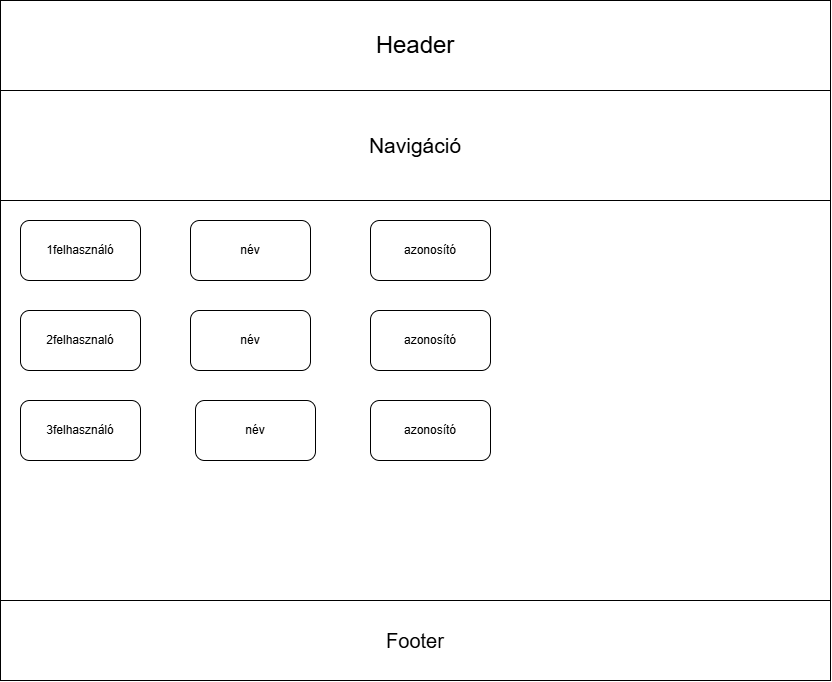

The diagram above was exported from draw.io. Its source (the exported page's mxGraphModel, read from the mxfile embedded in the PNG):
<mxGraphModel dx="1483" dy="802" grid="1" gridSize="10" guides="1" tooltips="1" connect="1" arrows="1" fold="1" page="1" pageScale="1" pageWidth="827" pageHeight="1169" math="0" shadow="0">
  <root>
    <mxCell id="0" />
    <mxCell id="1" parent="0" />
    <mxCell id="nQbtSe6s5YWEc3LILVOT-1" parent="1" style="rounded=0;whiteSpace=wrap;html=1;" value="&lt;font style=&quot;font-size: 24px;&quot;&gt;Header&lt;/font&gt;" vertex="1">
      <mxGeometry height="90" width="830" as="geometry" />
    </mxCell>
    <mxCell id="nQbtSe6s5YWEc3LILVOT-2" parent="1" style="rounded=0;whiteSpace=wrap;html=1;" value="&lt;font style=&quot;font-size: 21px;&quot;&gt;Navigáció&lt;/font&gt;" vertex="1">
      <mxGeometry height="110" width="830" y="90" as="geometry" />
    </mxCell>
    <mxCell id="nQbtSe6s5YWEc3LILVOT-3" parent="1" style="rounded=0;whiteSpace=wrap;html=1;" value="" vertex="1">
      <mxGeometry height="400" width="830" y="200" as="geometry" />
    </mxCell>
    <mxCell id="nQbtSe6s5YWEc3LILVOT-4" parent="1" style="rounded=1;whiteSpace=wrap;html=1;roundedPerimeter=1;" value="1felhasználó" vertex="1">
      <mxGeometry height="60" width="120" x="20" y="220" as="geometry" />
    </mxCell>
    <mxCell id="nQbtSe6s5YWEc3LILVOT-6" parent="1" style="rounded=1;whiteSpace=wrap;html=1;roundedPerimeter=1;" value="2felhasznaló" vertex="1">
      <mxGeometry height="60" width="120" x="20" y="310" as="geometry" />
    </mxCell>
    <mxCell id="nQbtSe6s5YWEc3LILVOT-8" parent="1" style="rounded=1;whiteSpace=wrap;html=1;roundedPerimeter=1;" value="3felhasználó" vertex="1">
      <mxGeometry height="60" width="120" x="20" y="400" as="geometry" />
    </mxCell>
    <mxCell id="nQbtSe6s5YWEc3LILVOT-9" parent="1" style="rounded=1;whiteSpace=wrap;html=1;roundedPerimeter=1;" value="név" vertex="1">
      <mxGeometry height="60" width="120" x="190" y="220" as="geometry" />
    </mxCell>
    <mxCell id="nQbtSe6s5YWEc3LILVOT-10" parent="1" style="rounded=1;whiteSpace=wrap;html=1;roundedPerimeter=1;" value="azonosító" vertex="1">
      <mxGeometry height="60" width="120" x="370" y="220" as="geometry" />
    </mxCell>
    <mxCell id="nQbtSe6s5YWEc3LILVOT-11" parent="1" style="rounded=1;whiteSpace=wrap;html=1;roundedPerimeter=1;" value="azonosító" vertex="1">
      <mxGeometry height="60" width="120" x="370" y="310" as="geometry" />
    </mxCell>
    <mxCell id="nQbtSe6s5YWEc3LILVOT-12" parent="1" style="rounded=1;whiteSpace=wrap;html=1;roundedPerimeter=1;" value="név" vertex="1">
      <mxGeometry height="60" width="120" x="190" y="310" as="geometry" />
    </mxCell>
    <mxCell id="nQbtSe6s5YWEc3LILVOT-13" parent="1" style="rounded=1;whiteSpace=wrap;html=1;roundedPerimeter=1;" value="azonosító" vertex="1">
      <mxGeometry height="60" width="120" x="370" y="400" as="geometry" />
    </mxCell>
    <mxCell id="nQbtSe6s5YWEc3LILVOT-14" parent="1" style="rounded=1;whiteSpace=wrap;html=1;roundedPerimeter=1;" value="név" vertex="1">
      <mxGeometry height="60" width="120" x="195" y="400" as="geometry" />
    </mxCell>
    <mxCell id="nQbtSe6s5YWEc3LILVOT-15" parent="1" style="rounded=0;whiteSpace=wrap;html=1;" value="&lt;font style=&quot;font-size: 20px;&quot;&gt;Footer&lt;/font&gt;" vertex="1">
      <mxGeometry height="80" width="830" y="600" as="geometry" />
    </mxCell>
  </root>
</mxGraphModel>